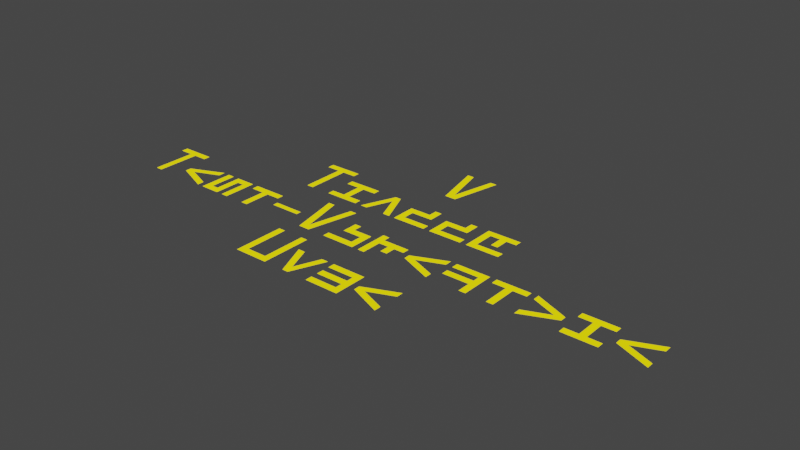 # Source: frame01.blend  (saved by Blender 2.93.21; exported with 4.5.12 LTS)
import bpy
from mathutils import Matrix  # noqa: F401  (used for matrix-valued properties, if any)

bpy.ops.wm.read_factory_settings(use_empty=True)
scene = bpy.context.scene
scene.name = 'Scene'

# ---- collections
col_collection = bpy.data.collections.new('Collection'); scene.collection.children.link(col_collection)

# ---- materials (node trees are filled in below, after node groups)
mat_material_001 = bpy.data.materials.new('Material.001')
mat_material_001.use_transparent_shadow = False

# ---- material node trees
mat_material_001.use_nodes = True; mat_material_001.node_tree.nodes.clear()
_N = mat_material_001.node_tree.nodes; _L = mat_material_001.node_tree.links
n0 = _N.new('ShaderNodeOutputMaterial'); n0.name = 'Material Output'; n0.location = (300, 300)
n1 = _N.new('ShaderNodeBsdfPrincipled'); n1.name = 'Principled BSDF'; n1.location = (10, 300)
n1.distribution = 'GGX'
n1.subsurface_method = 'BURLEY'
n1.inputs[0].default_value = (0.7497, 0.8, 0.0, 1.0)
n1.inputs[3].default_value = 1.45
n1.inputs[27].default_value = (1.0, 0.8116, 0.0, 1.0)
n1.inputs[28].default_value = 1.0
_L.new(n1.outputs[0], n0.inputs[0])
n0.is_active_output = True

# ---- world
world_world = bpy.data.worlds.new('World'); scene.world = world_world
world_world.use_nodes = True; world_world.node_tree.nodes.clear()
_N = world_world.node_tree.nodes; _L = world_world.node_tree.links
n0 = _N.new('ShaderNodeOutputWorld'); n0.name = 'World Output'; n0.location = (300, 300)
n1 = _N.new('ShaderNodeBackground'); n1.name = 'Background'; n1.location = (10, 300)
n1.inputs[0].default_value = (0.05088, 0.05088, 0.05088, 1.0)
_L.new(n1.outputs[0], n0.inputs[0])
n0.is_active_output = True
world_world.color = (0.05088, 0.05088, 0.05088)
world_world.use_sun_shadow = False
world_world.sun_shadow_jitter_overblur = 0.0

# ---- meshes
me_text = bpy.data.meshes.new('Text')
me_text.from_pydata([(0.6196, -2.789, 0.0), (1.132, -2.999, 0.0), (1.132, -2.897, 0.0), (0.7469, -2.743, 0.0), (1.132, -2.589, 0.0), (1.132, -2.483, 0.0), (0.6196, -2.698, 0.0), (0.4143, -2.692, 0.0), (0.003593, -2.692, 0.0), (0.003593, -2.795, 0.0), (0.4143, -2.795, 0.0), (0.4143, -2.897, 0.0), (0.003593, -2.897, 0.0), (0.003593, -3.0, 0.0), (0.5169, -3.0, 0.0), (0.5169, -2.801, 0.0), (0.5169, -2.78, 0.0), (0.5169, -2.487, 0.0), (0.52, -2.487, 0.0), (0.003593, -2.487, 0.0), (0.003593, -2.589, 0.0), (0.3999, -2.589, 0.0), (0.4143, -2.589, 0.0), (-0.3095, -3.0, 0.0), (-0.09908, -2.488, 0.0), (-0.2007, -2.488, 0.0), (-0.3547, -2.873, 0.0), (-0.5087, -2.488, 0.0), (-0.6155, -2.488, 0.0), (-0.3999, -3.0, 0.0), (-1.233, -2.23, 0.0), (-1.233, -3.0, 0.0), (-0.8239, -3.0, 0.0), (-0.8219, -3.0, 0.0), (-0.7192, -3.0, 0.0), (-0.7192, -2.23, 0.0), (-0.8219, -2.23, 0.0), (-0.8219, -2.895, 0.0), (-1.13, -2.895, 0.0), (-1.13, -2.23, 0.0), (3.667, -1.789, 0.0), (4.179, -1.999, 0.0), (4.179, -1.897, 0.0), (3.794, -1.743, 0.0), (4.179, -1.589, 0.0), (4.179, -1.483, 0.0), (3.667, -1.698, 0.0), (3.352, -1.589, 0.0), (3.557, -1.589, 0.0), (3.557, -1.487, 0.0), (3.043, -1.487, 0.0), (3.043, -1.589, 0.0), (3.249, -1.589, 0.0), (3.249, -1.897, 0.0), (3.044, -1.897, 0.0), (3.044, -2.0, 0.0), (3.559, -2.0, 0.0), (3.559, -1.897, 0.0), (3.353, -1.897, 0.0), (3.352, -1.897, 0.0), (2.94, -1.694, 0.0), (2.428, -1.484, 0.0), (2.428, -1.585, 0.0), (2.813, -1.739, 0.0), (2.428, -1.893, 0.0), (2.428, -2.0, 0.0), (2.94, -1.784, 0.0), (2.02, -1.589, 0.0), (2.02, -2.0, 0.0), (2.123, -2.0, 0.0), (2.123, -1.589, 0.0), (2.328, -1.589, 0.0), (2.328, -1.487, 0.0), (1.815, -1.487, 0.0), (1.815, -1.589, 0.0), (1.611, -2.0, 0.0), (1.714, -2.0, 0.0), (1.714, -1.784, 0.0), (1.714, -1.781, 0.0), (1.714, -1.487, 0.0), (1.201, -1.487, 0.0), (1.201, -1.589, 0.0), (1.611, -1.589, 0.0), (1.611, -1.692, 0.0), (1.201, -1.692, 0.0), (1.201, -1.795, 0.0), (1.611, -1.795, 0.0), (1.611, -1.912, 0.0), (0.5878, -1.789, 0.0), (1.1, -1.999, 0.0), (1.1, -1.897, 0.0), (0.7151, -1.743, 0.0), (1.1, -1.589, 0.0), (1.1, -1.483, 0.0), (0.5878, -1.698, 0.0), (0.07546, -1.589, 0.0), (0.07546, -1.487, 0.0), (-0.02618, -1.487, 0.0), (-0.02618, -2.0, 0.0), (0.07546, -2.0, 0.0), (0.07546, -1.692, 0.0), (0.2295, -1.692, 0.0), (0.2295, -1.846, 0.0), (0.3321, -1.846, 0.0), (0.3321, -1.692, 0.0), (0.4861, -1.692, 0.0), (0.4861, -1.589, 0.0), (-0.4266, -1.723, 0.0), (-0.2295, -1.723, 0.0), (-0.2295, -1.897, 0.0), (-0.6401, -1.897, 0.0), (-0.6401, -2.0, 0.0), (-0.1268, -2.0, 0.0), (-0.1268, -1.629, 0.0), (-0.1268, -1.62, 0.0), (-0.4235, -1.62, 0.0), (-0.4235, -1.487, 0.0), (-0.5262, -1.487, 0.0), (-0.5262, -1.717, 0.0), (-0.5262, -1.723, 0.0), (-1.085, -2.0, 0.0), (-0.9132, -2.0, 0.0), (-0.7418, -1.23, 0.0), (-0.8434, -1.23, 0.0), (-0.9985, -1.897, 0.0), (-1.152, -1.23, 0.0), (-1.255, -1.23, 0.0), (-1.358, -1.693, 0.0), (-1.815, -1.693, 0.0), (-1.815, -1.773, 0.0), (-1.358, -1.773, 0.0), (-2.222, -1.589, 0.0), (-2.222, -2.0, 0.0), (-2.12, -2.0, 0.0), (-2.12, -1.589, 0.0), (-1.914, -1.589, 0.0), (-1.914, -1.487, 0.0), (-2.428, -1.487, 0.0), (-2.428, -1.589, 0.0), (-3.045, -2.0, 0.0), (-2.737, -2.0, 0.0), (-2.737, -1.589, 0.0), (-2.634, -1.589, 0.0), (-2.634, -2.0, 0.0), (-2.531, -2.0, 0.0), (-2.531, -1.74, 0.0), (-2.531, -1.487, 0.0), (-2.839, -1.487, 0.0), (-2.839, -1.695, 0.0), (-2.839, -1.879, 0.0), (-2.839, -1.897, 0.0), (-2.942, -1.897, 0.0), (-2.942, -1.487, 0.0), (-3.045, -1.487, 0.0), (-3.658, -1.789, 0.0), (-3.145, -1.999, 0.0), (-3.145, -1.897, 0.0), (-3.53, -1.743, 0.0), (-3.145, -1.589, 0.0), (-3.145, -1.483, 0.0), (-3.658, -1.698, 0.0), (-3.972, -1.333, 0.0), (-3.766, -1.333, 0.0), (-3.766, -1.23, 0.0), (-4.28, -1.23, 0.0), (-4.28, -1.333, 0.0), (-4.074, -1.333, 0.0), (-4.074, -2.0, 0.0), (-3.972, -2.0, 0.0), (1.232, -0.5893, 0.0), (1.232, -0.7947, 0.0), (1.334, -0.7947, 0.0), (1.334, -0.6191, 0.0), (1.334, -0.5893, 0.0), (1.488, -0.5893, 0.0), (1.488, -0.4867, 0.0), (0.9748, -0.4867, 0.0), (0.9748, -1.0, 0.0), (1.488, -1.0, 0.0), (1.488, -0.8973, 0.0), (1.078, -0.8973, 0.0), (1.078, -0.5893, 0.0), (0.6863, -0.7228, 0.0), (0.787, -0.7228, 0.0), (0.787, -0.4867, 0.0), (0.6843, -0.4867, 0.0), (0.6843, -0.6201, 0.0), (0.3609, -0.6201, 0.0), (0.3609, -0.6191, 0.0), (0.3609, -1.0, 0.0), (0.8742, -1.0, 0.0), (0.8742, -0.8973, 0.0), (0.4636, -0.8963, 0.0), (0.4636, -0.7228, 0.0), (0.07238, -0.7228, 0.0), (0.173, -0.7228, 0.0), (0.173, -0.4867, 0.0), (0.07033, -0.4867, 0.0), (0.07033, -0.6201, 0.0), (-0.2531, -0.6201, 0.0), (-0.2531, -0.6191, 0.0), (-0.2531, -1.0, 0.0), (0.2603, -1.0, 0.0), (0.2603, -0.8973, 0.0), (-0.1504, -0.8963, 0.0), (-0.1504, -0.7228, 0.0), (-0.6494, -0.4877, 0.0), (-0.8599, -1.0, 0.0), (-0.7582, -1.0, 0.0), (-0.6042, -0.615, 0.0), (-0.4502, -1.0, 0.0), (-0.3434, -1.0, 0.0), (-0.559, -0.4877, 0.0), (-1.174, -0.5893, 0.0), (-0.9687, -0.5893, 0.0), (-0.9687, -0.4867, 0.0), (-1.483, -0.4867, 0.0), (-1.483, -0.5893, 0.0), (-1.277, -0.5893, 0.0), (-1.277, -0.8973, 0.0), (-1.482, -0.8973, 0.0), (-1.482, -1.0, 0.0), (-0.9666, -1.0, 0.0), (-0.9666, -0.8973, 0.0), (-1.173, -0.8973, 0.0), (-1.174, -0.8973, 0.0), (-1.795, -0.3326, 0.0), (-1.59, -0.3326, 0.0), (-1.59, -0.23, 0.0), (-2.103, -0.23, 0.0), (-2.103, -0.3326, 0.0), (-1.898, -0.3326, 0.0), (-1.898, -1.0, 0.0), (-1.795, -1.0, 0.0), (-0.1371, 0.0, 0.0), (0.03439, 0.0, 0.0), (0.2059, 0.77, 0.0), (0.1042, 0.77, 0.0), (-0.05082, 0.1027, 0.0), (-0.2048, 0.77, 0.0), (-0.3075, 0.77, 0.0)], [], [(6, 4, 5), (6, 3, 4), (0, 3, 6), (0, 2, 3), (1, 2, 0), (20, 17, 19), (17, 18, 19), (20, 21, 17), (21, 22, 17), (22, 16, 17), (7, 16, 22), (9, 7, 8), (9, 16, 7), (9, 10, 16), (10, 15, 16), (11, 15, 10), (11, 14, 15), (13, 11, 12), (13, 14, 11), (29, 27, 28), (29, 26, 27), (26, 24, 25), (26, 23, 24), (29, 23, 26), (31, 39, 30), (31, 38, 39), (37, 35, 36), (37, 34, 35), (31, 37, 38), (31, 34, 37), (32, 34, 31), (33, 34, 32), (46, 44, 45), (46, 43, 44), (40, 43, 46), (40, 42, 43), (41, 42, 40), (51, 49, 50), (51, 48, 49), (52, 48, 51), (53, 47, 52), (47, 48, 52), (53, 59, 47), (55, 53, 54), (55, 59, 53), (55, 58, 59), (55, 57, 58), (55, 56, 57), (62, 60, 61), (63, 60, 62), (63, 66, 60), (64, 66, 63), (64, 65, 66), (74, 72, 73), (74, 71, 72), (67, 71, 74), (68, 70, 67), (70, 71, 67), (68, 69, 70), (81, 79, 80), (81, 82, 79), (82, 78, 79), (83, 78, 82), (85, 83, 84), (85, 78, 83), (85, 77, 78), (85, 86, 77), (86, 76, 77), (87, 76, 86), (75, 76, 87), (94, 92, 93), (94, 91, 92), (88, 91, 94), (88, 90, 91), (89, 90, 88), (98, 96, 97), (98, 95, 96), (98, 100, 95), (100, 106, 95), (100, 105, 106), (98, 99, 100), (101, 105, 100), (102, 104, 101), (104, 105, 101), (102, 103, 104), (118, 116, 117), (118, 115, 116), (118, 114, 115), (118, 113, 114), (118, 108, 113), (108, 112, 113), (119, 108, 118), (107, 108, 119), (109, 112, 108), (111, 109, 110), (111, 112, 109), (120, 125, 126), (120, 124, 125), (124, 122, 123), (124, 121, 122), (120, 121, 124), (129, 127, 128), (129, 130, 127), (138, 136, 137), (138, 135, 136), (131, 135, 138), (132, 134, 131), (134, 135, 131), (132, 133, 134), (139, 152, 153), (139, 151, 152), (148, 141, 147), (141, 146, 147), (141, 142, 146), (142, 145, 146), (148, 140, 141), (143, 145, 142), (149, 140, 148), (143, 144, 145), (150, 140, 149), (139, 150, 151), (139, 140, 150), (160, 158, 159), (160, 157, 158), (154, 157, 160), (154, 156, 157), (155, 156, 154), (165, 163, 164), (165, 162, 163), (166, 162, 165), (167, 161, 166), (161, 162, 166), (167, 168, 161), (177, 181, 176), (181, 175, 176), (181, 174, 175), (177, 180, 181), (169, 174, 181), (170, 173, 169), (173, 174, 169), (170, 172, 173), (170, 171, 172), (177, 179, 180), (177, 178, 179), (186, 184, 185), (186, 183, 184), (187, 189, 188), (189, 193, 187), (193, 186, 187), (193, 183, 186), (189, 192, 193), (182, 183, 193), (189, 191, 192), (189, 190, 191), (198, 196, 197), (198, 195, 196), (199, 201, 200), (201, 205, 199), (205, 198, 199), (205, 195, 198), (201, 204, 205), (194, 195, 205), (201, 203, 204), (201, 202, 203), (207, 212, 206), (207, 209, 212), (209, 211, 212), (207, 208, 209), (210, 211, 209), (217, 215, 216), (217, 214, 215), (218, 214, 217), (219, 213, 218), (213, 214, 218), (219, 225, 213), (221, 219, 220), (221, 225, 219), (221, 224, 225), (221, 223, 224), (221, 222, 223), (230, 228, 229), (230, 227, 228), (231, 227, 230), (232, 226, 231), (226, 227, 231), (232, 233, 226), (234, 239, 240), (234, 238, 239), (238, 236, 237), (238, 235, 236), (234, 235, 238)])
_uv = me_text.uv_layers.new(name='UVMap')
_uv.uv.foreach_set('vector', [1.0, 0.0, 0.6667, 0.0, 0.8333, 0.0, 1.0, 0.0, 0.5, 0.0, 0.6667, 0.0, 0.0, 0.0, 0.5, 0.0, 1.0, 0.0, 0.0, 0.0, 0.3333, 0.0, 0.5, 0.0, 0.1667, 0.0, 0.3333, 0.0, 0.0, 0.0, 0.8667, 0.0, 0.6667, 0.0, 0.8, 0.0, 0.6667, 0.0, 0.7333, 0.0, 0.8, 0.0, 0.8667, 0.0, 0.9333, 0.0, 0.6667, 0.0, 0.9333, 0.0, 1.0, 0.0, 0.6667, 0.0, 1.0, 0.0, 0.6, 0.0, 0.6667, 0.0, 0.0, 0.0, 0.6, 0.0, 1.0, 0.0, 0.1333, 0.0, 0.0, 0.0, 0.06667, 0.0, 0.1333, 0.0, 0.6, 0.0, 0.0, 0.0, 0.1333, 0.0, 0.2, 0.0, 0.6, 0.0, 0.2, 0.0, 0.5333, 0.0, 0.6, 0.0, 0.2667, 0.0, 0.5333, 0.0, 0.2, 0.0, 0.2667, 0.0, 0.4667, 0.0, 0.5333, 0.0, 0.4, 0.0, 0.2667, 0.0, 0.3333, 0.0, 0.4, 0.0, 0.4667, 0.0, 0.2667, 0.0, 1.0, 0.0, 0.6667, 0.0, 0.8333, 0.0, 1.0, 0.0, 0.5, 0.0, 0.6667, 0.0, 0.5, 0.0, 0.1667, 0.0, 0.3333, 0.0, 0.5, 0.0, 0.0, 0.0, 0.1667, 0.0, 1.0, 0.0, 0.0, 0.0, 0.5, 0.0, 0.1111, 0.0, 1.0, 0.0, 0.0, 0.0, 0.1111, 0.0, 0.8889, 0.0, 1.0, 0.0, 0.7778, 0.0, 0.5556, 0.0, 0.6667, 0.0, 0.7778, 0.0, 0.4444, 0.0, 0.5556, 0.0, 0.1111, 0.0, 0.7778, 0.0, 0.8889, 0.0, 0.1111, 0.0, 0.4444, 0.0, 0.7778, 0.0, 0.2222, 0.0, 0.4444, 0.0, 0.1111, 0.0, 0.3333, 0.0, 0.4444, 0.0, 0.2222, 0.0, 1.0, 0.0, 0.6667, 0.0, 0.8333, 0.0, 1.0, 0.0, 0.5, 0.0, 0.6667, 0.0, 0.0, 0.0, 0.5, 0.0, 1.0, 0.0, 0.0, 0.0, 0.3333, 0.0, 0.5, 0.0, 0.1667, 0.0, 0.3333, 0.0, 0.0, 0.0, 0.3333, 0.0, 0.1667, 0.0, 0.25, 0.0, 0.3333, 0.0, 0.08333, 0.0, 0.1667, 0.0, 0.4167, 0.0, 0.08333, 0.0, 0.3333, 0.0, 0.5, 0.0, 0.0, 0.0, 0.4167, 0.0, 0.0, 0.0, 0.08333, 0.0, 0.4167, 0.0, 0.5, 0.0, 1.0, 0.0, 0.0, 0.0, 0.6667, 0.0, 0.5, 0.0, 0.5833, 0.0, 0.6667, 0.0, 1.0, 0.0, 0.5, 0.0, 0.6667, 0.0, 0.9167, 0.0, 1.0, 0.0, 0.6667, 0.0, 0.8333, 0.0, 0.9167, 0.0, 0.6667, 0.0, 0.75, 0.0, 0.8333, 0.0, 0.3333, 0.0, 0.0, 0.0, 0.1667, 0.0, 0.5, 0.0, 0.0, 0.0, 0.3333, 0.0, 0.5, 0.0, 1.0, 0.0, 0.0, 0.0, 0.6667, 0.0, 1.0, 0.0, 0.5, 0.0, 0.6667, 0.0, 0.8333, 0.0, 1.0, 0.0, 1.0, 0.0, 0.7143, 0.0, 0.8571, 0.0, 1.0, 0.0, 0.5714, 0.0, 0.7143, 0.0, 0.0, 0.0, 0.5714, 0.0, 1.0, 0.0, 0.1429, 0.0, 0.4286, 0.0, 0.0, 0.0, 0.4286, 0.0, 0.5714, 0.0, 0.0, 0.0, 0.1429, 0.0, 0.2857, 0.0, 0.4286, 0.0, 0.5, 0.0, 0.3333, 0.0, 0.4167, 0.0, 0.5, 0.0, 0.5833, 0.0, 0.3333, 0.0, 0.5833, 0.0, 0.25, 0.0, 0.3333, 0.0, 0.6667, 0.0, 0.25, 0.0, 0.5833, 0.0, 0.8333, 0.0, 0.6667, 0.0, 0.75, 0.0, 0.8333, 0.0, 0.25, 0.0, 0.6667, 0.0, 0.8333, 0.0, 0.1667, 0.0, 0.25, 0.0, 0.8333, 0.0, 0.9167, 0.0, 0.1667, 0.0, 0.9167, 0.0, 0.08333, 0.0, 0.1667, 0.0, 1.0, 0.0, 0.08333, 0.0, 0.9167, 0.0, 0.0, 0.0, 0.08333, 0.0, 1.0, 0.0, 1.0, 0.0, 0.6667, 0.0, 0.8333, 0.0, 1.0, 0.0, 0.5, 0.0, 0.6667, 0.0, 0.0, 0.0, 0.5, 0.0, 1.0, 0.0, 0.0, 0.0, 0.3333, 0.0, 0.5, 0.0, 0.1667, 0.0, 0.3333, 0.0, 0.0, 0.0, 0.2727, 0.0, 0.09091, 0.0, 0.1818, 0.0, 0.2727, 0.0, 0.0, 0.0, 0.09091, 0.0, 0.2727, 0.0, 0.4545, 0.0, 0.0, 0.0, 0.4545, 0.0, 1.0, 0.0, 0.0, 0.0, 0.4545, 0.0, 0.9091, 0.0, 1.0, 0.0, 0.2727, 0.0, 0.3636, 0.0, 0.4545, 0.0, 0.5455, 0.0, 0.9091, 0.0, 0.4545, 0.0, 0.6364, 0.0, 0.8182, 0.0, 0.5455, 0.0, 0.8182, 0.0, 0.9091, 0.0, 0.5455, 0.0, 0.6364, 0.0, 0.7273, 0.0, 0.8182, 0.0, 0.9167, 0.0, 0.75, 0.0, 0.8333, 0.0, 0.9167, 0.0, 0.6667, 0.0, 0.75, 0.0, 0.9167, 0.0, 0.5833, 0.0, 0.6667, 0.0, 0.9167, 0.0, 0.5, 0.0, 0.5833, 0.0, 0.9167, 0.0, 0.08333, 0.0, 0.5, 0.0, 0.08333, 0.0, 0.4167, 0.0, 0.5, 0.0, 1.0, 0.0, 0.08333, 0.0, 0.9167, 0.0, 0.0, 0.0, 0.08333, 0.0, 1.0, 0.0, 0.1667, 0.0, 0.4167, 0.0, 0.08333, 0.0, 0.3333, 0.0, 0.1667, 0.0, 0.25, 0.0, 0.3333, 0.0, 0.4167, 0.0, 0.1667, 0.0, 0.0, 0.0, 0.8333, 0.0, 1.0, 0.0, 0.0, 0.0, 0.6667, 0.0, 0.8333, 0.0, 0.6667, 0.0, 0.3333, 0.0, 0.5, 0.0, 0.6667, 0.0, 0.1667, 0.0, 0.3333, 0.0, 0.0, 0.0, 0.1667, 0.0, 0.6667, 0.0, 0.6667, 0.0, 0.0, 0.0, 0.3333, 0.0, 0.6667, 0.0, 1.0, 0.0, 0.0, 0.0, 1.0, 0.0, 0.7143, 0.0, 0.8571, 0.0, 1.0, 0.0, 0.5714, 0.0, 0.7143, 0.0, 0.0, 0.0, 0.5714, 0.0, 1.0, 0.0, 0.1429, 0.0, 0.4286, 0.0, 0.0, 0.0, 0.4286, 0.0, 0.5714, 0.0, 0.0, 0.0, 0.1429, 0.0, 0.2857, 0.0, 0.4286, 0.0, 0.0, 0.0, 0.9286, 0.0, 1.0, 0.0, 0.0, 0.0, 0.8571, 0.0, 0.9286, 0.0, 0.6429, 0.0, 0.1429, 0.0, 0.5714, 0.0, 0.1429, 0.0, 0.5, 0.0, 0.5714, 0.0, 0.1429, 0.0, 0.2143, 0.0, 0.5, 0.0, 0.2143, 0.0, 0.4286, 0.0, 0.5, 0.0, 0.6429, 0.0, 0.07143, 0.0, 0.1429, 0.0, 0.2857, 0.0, 0.4286, 0.0, 0.2143, 0.0, 0.7143, 0.0, 0.07143, 0.0, 0.6429, 0.0, 0.2857, 0.0, 0.3571, 0.0, 0.4286, 0.0, 0.7857, 0.0, 0.07143, 0.0, 0.7143, 0.0, 0.0, 0.0, 0.7857, 0.0, 0.8571, 0.0, 0.0, 0.0, 0.07143, 0.0, 0.7857, 0.0, 1.0, 0.0, 0.6667, 0.0, 0.8333, 0.0, 1.0, 0.0, 0.5, 0.0, 0.6667, 0.0, 0.0, 0.0, 0.5, 0.0, 1.0, 0.0, 0.0, 0.0, 0.3333, 0.0, 0.5, 0.0, 0.1667, 0.0, 0.3333, 0.0, 0.0, 0.0, 0.5714, 0.0, 0.2857, 0.0, 0.4286, 0.0, 0.5714, 0.0, 0.1429, 0.0, 0.2857, 0.0, 0.7143, 0.0, 0.1429, 0.0, 0.5714, 0.0, 0.8571, 0.0, 0.0, 0.0, 0.7143, 0.0, 0.0, 0.0, 0.1429, 0.0, 0.7143, 0.0, 0.8571, 0.0, 1.0, 0.0, 0.0, 0.0, 0.6667, 0.0, 1.0, 0.0, 0.5833, 0.0, 1.0, 0.0, 0.5, 0.0, 0.5833, 0.0, 1.0, 0.0, 0.4167, 0.0, 0.5, 0.0, 0.6667, 0.0, 0.9167, 0.0, 1.0, 0.0, 0.0, 0.0, 0.4167, 0.0, 1.0, 0.0, 0.08333, 0.0, 0.3333, 0.0, 0.0, 0.0, 0.3333, 0.0, 0.4167, 0.0, 0.0, 0.0, 0.08333, 0.0, 0.25, 0.0, 0.3333, 0.0, 0.08333, 0.0, 0.1667, 0.0, 0.25, 0.0, 0.6667, 0.0, 0.8333, 0.0, 0.9167, 0.0, 0.6667, 0.0, 0.75, 0.0, 0.8333, 0.0, 0.3636, 0.0, 0.1818, 0.0, 0.2727, 0.0, 0.3636, 0.0, 0.09091, 0.0, 0.1818, 0.0, 0.4545, 0.0, 0.6364, 0.0, 0.5455, 0.0, 0.6364, 0.0, 1.0, 0.0, 0.4545, 0.0, 1.0, 0.0, 0.3636, 0.0, 0.4545, 0.0, 1.0, 0.0, 0.09091, 0.0, 0.3636, 0.0, 0.6364, 0.0, 0.9091, 0.0, 1.0, 0.0, 0.0, 0.0, 0.09091, 0.0, 1.0, 0.0, 0.6364, 0.0, 0.8182, 0.0, 0.9091, 0.0, 0.6364, 0.0, 0.7273, 0.0, 0.8182, 0.0, 0.3636, 0.0, 0.1818, 0.0, 0.2727, 0.0, 0.3636, 0.0, 0.09091, 0.0, 0.1818, 0.0, 0.4545, 0.0, 0.6364, 0.0, 0.5455, 0.0, 0.6364, 0.0, 1.0, 0.0, 0.4545, 0.0, 1.0, 0.0, 0.3636, 0.0, 0.4545, 0.0, 1.0, 0.0, 0.09091, 0.0, 0.3636, 0.0, 0.6364, 0.0, 0.9091, 0.0, 1.0, 0.0, 0.0, 0.0, 0.09091, 0.0, 1.0, 0.0, 0.6364, 0.0, 0.8182, 0.0, 0.9091, 0.0, 0.6364, 0.0, 0.7273, 0.0, 0.8182, 0.0, 0.1667, 0.0, 1.0, 0.0, 0.0, 0.0, 0.1667, 0.0, 0.5, 0.0, 1.0, 0.0, 0.5, 0.0, 0.8333, 0.0, 1.0, 0.0, 0.1667, 0.0, 0.3333, 0.0, 0.5, 0.0, 0.6667, 0.0, 0.8333, 0.0, 0.5, 0.0, 0.3333, 0.0, 0.1667, 0.0, 0.25, 0.0, 0.3333, 0.0, 0.08333, 0.0, 0.1667, 0.0, 0.4167, 0.0, 0.08333, 0.0, 0.3333, 0.0, 0.5, 0.0, 0.0, 0.0, 0.4167, 0.0, 0.0, 0.0, 0.08333, 0.0, 0.4167, 0.0, 0.5, 0.0, 1.0, 0.0, 0.0, 0.0, 0.6667, 0.0, 0.5, 0.0, 0.5833, 0.0, 0.6667, 0.0, 1.0, 0.0, 0.5, 0.0, 0.6667, 0.0, 0.9167, 0.0, 1.0, 0.0, 0.6667, 0.0, 0.8333, 0.0, 0.9167, 0.0, 0.6667, 0.0, 0.75, 0.0, 0.8333, 0.0, 0.5714, 0.0, 0.2857, 0.0, 0.4286, 0.0, 0.5714, 0.0, 0.1429, 0.0, 0.2857, 0.0, 0.7143, 0.0, 0.1429, 0.0, 0.5714, 0.0, 0.8571, 0.0, 0.0, 0.0, 0.7143, 0.0, 0.0, 0.0, 0.1429, 0.0, 0.7143, 0.0, 0.8571, 0.0, 1.0, 0.0, 0.0, 0.0, 0.0, 0.0, 0.8333, 0.0, 1.0, 0.0, 0.0, 0.0, 0.6667, 0.0, 0.8333, 0.0, 0.6667, 0.0, 0.3333, 0.0, 0.5, 0.0, 0.6667, 0.0, 0.1667, 0.0, 0.3333, 0.0, 0.0, 0.0, 0.1667, 0.0, 0.6667, 0.0])
me_text.materials.append(mat_material_001)
me_text.use_remesh_fix_poles = True
me_text.use_remesh_preserve_attributes = False
me_text.update()

# ---- objects
ob_text = bpy.data.objects.new('Text', me_text)

# ---- transforms, parenting, visibility, modifiers, constraints
ob_text.location = (0.0, 1.253, 0.0)

# ---- collection membership
col_collection.objects.link(ob_text)

# ---- scene / render settings (as saved in the file)
scene.frame_start = 1; scene.frame_end = 250; scene.frame_set(1)
scene.render.engine = 'BLENDER_EEVEE_NEXT'
scene.cycles.use_denoising = False
scene.cycles.samples = 128
scene.cycles.sampling_pattern = 'TABULATED_SOBOL'
scene.cycles.use_adaptive_sampling = False
scene.cycles.use_light_tree = False
scene.view_settings.view_transform = 'Filmic'
bpy.context.view_layer.update()

# ---- added for rendering (the .blend has no active camera): camera
cam_auto = bpy.data.cameras.new('AutoCamera')
cam_auto.lens = 50.0
cam_auto.sensor_width = 36.0
cam_auto.clip_end = 1000.0
ob_auto_camera = bpy.data.objects.new('AutoCamera', cam_auto)
scene.collection.objects.link(ob_auto_camera)
ob_auto_camera.location = (8.51822, -10.1443, 6.85482)
ob_auto_camera.rotation_euler = (1.09748, -7.21219e-08, 0.694738)
scene.camera = ob_auto_camera
bpy.context.view_layer.update()
